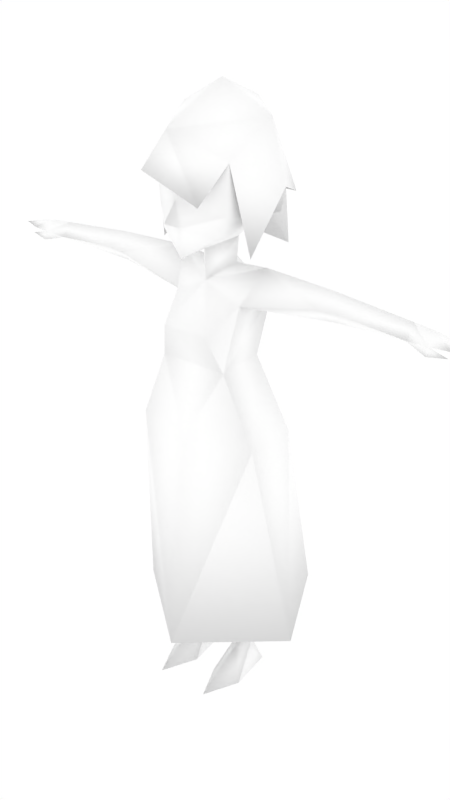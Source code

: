 # Source: femalenpc19.blend  (saved by Blender 2.68.0; exported with 4.5.12 LTS)
import bpy
from mathutils import Matrix  # noqa: F401  (used for matrix-valued properties, if any)

bpy.ops.wm.read_factory_settings(use_empty=True)
scene = bpy.context.scene
scene.name = 'Scene'

# ---- collections
col_collection_1 = bpy.data.collections.new('Collection 1'); scene.collection.children.link(col_collection_1)
col_collection_2 = bpy.data.collections.new('Collection 2'); scene.collection.children.link(col_collection_2)
col_collection_2.hide_render = True
col_collection_2.hide_viewport = True

# ---- materials (node trees are filled in below, after node groups)
mat_npcs = bpy.data.materials.new('npcs')
mat_npcs.alpha_threshold = 0.0
mat_npcs.use_transparent_shadow = False
mat_npcs.diffuse_color = (1.0, 1.0, 1.0, 1.0)
mat_npcs.roughness = 0.5
mat_npcs.line_color = (0.0, 0.0, 0.0, 1.0)

# ---- material node trees

# ---- world
world_world = bpy.data.worlds.new('World'); scene.world = world_world
world_world.color = (1.0, 1.0, 1.0)
world_world.use_sun_shadow = False
world_world.sun_shadow_jitter_overblur = 0.0
world_world.cycles.sampling_method = 'MANUAL'
world_world.cycles.sample_map_resolution = 256

# ---- meshes
me_simplerrig = bpy.data.meshes.new('simplerrig')
me_simplerrig.from_pydata([(-0.05438, 0.03406, 1.373), (-0.1267, 0.1188, 0.713), (-0.1239, 0.1002, 1.274), (-0.1112, -0.02308, 1.274), (-0.1985, 0.01901, 0.7352), (-0.1087, -0.08801, 1.095), (-0.07351, -0.1218, 1.205), (-0.153, -0.06467, 0.8715), (-0.01755, 0.03238, 0.4338), (-0.0864, 0.1135, 0.4815), (-0.1705, 0.03238, 0.4338), (-0.09403, -0.04354, 0.4338), (-0.05833, 0.03329, 0.08867), (-0.0878, 0.07195, 0.08867), (-0.1179, 0.03329, 0.08867), (-0.0878, 0.0007128, 0.08867), (-0.05611, 0.09624, 0.0), (-0.1214, 0.09624, 0.0), (-0.08774, -0.163, 0.0), (-0.03645, -0.04974, -1.051e-10), (-0.1398, -0.04974, -1.051e-10), (-0.3704, 0.0414, 1.367), (-0.3704, 0.09972, 1.322), (-0.3433, -0.003473, 1.322), (-0.3704, 0.04488, 1.278), (-0.1484, 0.04441, 1.376), (-0.6103, 0.03964, 1.346), (-0.6103, 0.07119, 1.306), (-0.6103, 0.007892, 1.306), (-0.4111, 0.004346, 1.322), (-0.6788, 0.0399, 1.339), (-0.6788, 0.08384, 1.313), (-0.6788, -0.001989, 1.313), (-0.7319, 0.03334, 1.33), (-0.7319, 0.07296, 1.315), (-0.7319, 0.002255, 1.315), (-0.7912, 0.02513, 1.315), (-0.6766, -0.008331, 1.288), (-0.7345, -0.0007252, 1.297), (-0.6653, 0.01824, 1.297), (-0.08707, 0.1481, 0.3288), (-0.09786, 0.07394, 1.095), (-0.06505, 0.03009, 1.452), (-0.1137, 0.03406, 1.51), (-0.1666, 0.08028, 1.527), (-0.1804, 0.08027, 1.596), (-0.1483, 0.05833, 1.778), (-0.124, -0.08263, 1.681), (-0.112, -0.08386, 1.539), (-0.08612, -0.09994, 1.476), (-0.02678, -0.1593, 1.511), (-0.1222, 0.06596, 1.553), (-0.2878, 0.01901, 0.202), (-0.1962, 0.1, 0.8761), (-0.1541, 0.2925, 0.2377), (-0.2027, -0.07656, 0.8761), (-0.1272, 0.1998, 1.548), (-0.1521, -0.02867, 1.42), (0.05438, 0.03406, 1.373), (0.1267, 0.1188, 0.713), (0.1239, 0.1002, 1.274), (0.1112, -0.02308, 1.274), (0.1985, 0.01901, 0.7352), (0.1087, -0.08801, 1.095), (0.07351, -0.1218, 1.205), (0.153, -0.06467, 0.8715), (0.01755, 0.03238, 0.4338), (0.0864, 0.1135, 0.4815), (0.1705, 0.03238, 0.4338), (0.09403, -0.04354, 0.4338), (0.05833, 0.03329, 0.08867), (0.0878, 0.07195, 0.08867), (0.1179, 0.03329, 0.08867), (0.0878, 0.0007128, 0.08867), (0.05611, 0.09624, 0.0), (0.1214, 0.09624, 0.0), (0.08774, -0.163, 0.0), (0.03645, -0.04974, -1.051e-10), (0.1398, -0.04974, -1.051e-10), (0.3704, 0.0414, 1.367), (0.3704, 0.09972, 1.322), (0.3433, -0.003473, 1.322), (0.3704, 0.04488, 1.278), (0.1484, 0.04441, 1.376), (0.6103, 0.03964, 1.346), (0.6103, 0.07119, 1.306), (0.6103, 0.007892, 1.306), (0.4111, 0.004346, 1.322), (0.6788, 0.0399, 1.339), (0.6788, 0.08384, 1.313), (0.6788, -0.001989, 1.313), (0.7319, 0.03334, 1.33), (0.7319, 0.07296, 1.315), (0.7319, 0.002255, 1.315), (0.7912, 0.02513, 1.315), (0.6766, -0.008331, 1.288), (0.7345, -0.0007252, 1.297), (0.6653, 0.01824, 1.297), (0.08707, 0.1481, 0.3288), (0.09786, 0.07394, 1.095), (0.06505, 0.03009, 1.452), (0.1137, 0.03406, 1.51), (0.1666, 0.08028, 1.527), (0.1804, 0.08027, 1.596), (0.0, 0.2679, 1.522), (0.1483, 0.05833, 1.778), (0.124, -0.08263, 1.681), (0.112, -0.08386, 1.539), (0.08612, -0.09994, 1.476), (0.02678, -0.1593, 1.511), (0.1222, 0.06596, 1.553), (0.0, 0.1005, 1.364), (0.0, -0.03183, 1.326), (0.0, 0.06978, 0.7732), (0.0, -0.05278, 0.7869), (0.0, -0.1072, 0.8715), (0.0, -0.03278, 1.418), (0.0, -0.13, 1.414), (0.0, -0.1916, 1.528), (0.0, -0.1472, 1.579), (0.0, -0.143, 1.679), (0.0, 0.1018, 1.458), (0.0, 0.1982, 1.613), (0.0, 0.1905, 1.79), (0.0, 0.0389, 1.86), (0.0, -0.1782, 1.765), (0.2878, 0.01901, 0.202), (0.1962, 0.1, 0.8761), (0.0, -0.2094, 0.1873), (0.1541, 0.2925, 0.2377), (0.0, 0.1936, 0.8761), (0.0, -0.1331, 0.8761), (0.2027, -0.07656, 0.8761), (0.1272, 0.1998, 1.548), (0.1521, -0.02867, 1.42), (-0.05579, -0.212, 1.66), (0.09139, -0.1663, 1.578), (-0.1133, 0.1893, 1.401), (0.1133, 0.1893, 1.401)], [], [(114, 8, 113), (22, 2, 24), (41, 5, 2), (5, 6, 3), (1, 113, 9), (18, 15, 20), (16, 12, 19), (40, 14, 10), (13, 12, 16), (11, 114, 7), (41, 55, 5), (16, 19, 20, 17), (12, 15, 19), (17, 13, 16), (17, 20, 14), (3, 23, 24), (2, 3, 24), (2, 22, 25), (22, 21, 25), (23, 3, 25), (21, 23, 25), (24, 23, 29), (23, 21, 29), (21, 22, 26), (31, 27, 32), (22, 27, 26), (28, 29, 26), (29, 21, 26), (28, 26, 32), (30, 31, 34), (26, 27, 31), (31, 32, 34), (32, 30, 35), (34, 35, 36), (35, 33, 36), (33, 34, 36), (27, 39, 32), (27, 22, 24), (28, 32, 37), (39, 37, 38), (32, 39, 38), (37, 32, 38), (33, 30, 34), (30, 26, 31), (30, 33, 35), (32, 35, 34), (15, 18, 19), (14, 13, 17), (15, 14, 20), (25, 0, 2), (3, 112, 25), (58, 83, 60), (112, 0, 25), (28, 27, 24), (24, 29, 28), (28, 39, 27), (39, 28, 37), (15, 8, 11), (13, 14, 40), (40, 9, 8), (12, 13, 40), (6, 112, 3), (19, 18, 20), (8, 15, 12), (15, 10, 14), (8, 114, 11), (9, 40, 10), (12, 40, 8), (26, 30, 32), (8, 9, 113), (11, 7, 4), (9, 10, 4), (4, 10, 11), (41, 53, 55), (1, 9, 4), (114, 115, 7), (124, 46, 125), (51, 45, 137), (125, 46, 47), (48, 43, 49), (42, 49, 43), (49, 42, 116), (49, 116, 117), (42, 112, 116), (42, 0, 112), (42, 111, 0), (111, 42, 121), (48, 50, 119), (118, 119, 50), (48, 49, 50), (49, 117, 50), (121, 42, 43), (121, 43, 51), (43, 45, 44), (51, 44, 45), (51, 43, 44), (123, 46, 124), (122, 45, 56), (119, 47, 48), (47, 119, 120), (10, 15, 11), (128, 7, 115), (7, 52, 4), (52, 7, 128), (54, 113, 1), (54, 4, 52), (54, 52, 53), (130, 54, 53), (52, 55, 53), (128, 55, 52), (55, 128, 131), (5, 55, 131), (41, 130, 53), (4, 54, 1), (123, 56, 46), (56, 123, 104), (56, 104, 122), (5, 3, 2), (43, 48, 47), (46, 56, 45), (47, 46, 45), (45, 43, 57), (43, 47, 57), (47, 45, 57), (45, 122, 137), (114, 113, 66), (80, 82, 60), (99, 60, 63), (63, 61, 64), (59, 67, 113), (76, 78, 73), (74, 77, 70), (98, 68, 72), (71, 74, 70), (69, 65, 114), (99, 63, 132), (74, 75, 78, 77), (70, 77, 73), (75, 74, 71), (75, 72, 78), (61, 82, 81), (60, 82, 61), (60, 83, 80), (80, 83, 79), (81, 83, 61), (79, 83, 81), (82, 87, 81), (81, 87, 79), (79, 84, 80), (89, 90, 85), (80, 84, 85), (86, 84, 87), (87, 84, 79), (86, 90, 84), (88, 92, 89), (84, 89, 85), (89, 92, 90), (90, 93, 88), (92, 94, 93), (93, 94, 91), (91, 94, 92), (85, 90, 97), (85, 82, 80), (86, 95, 90), (97, 96, 95), (90, 96, 97), (95, 96, 90), (91, 92, 88), (88, 89, 84), (88, 93, 91), (90, 92, 93), (73, 77, 76), (72, 75, 71), (73, 78, 72), (111, 58, 60), (61, 83, 112), (112, 83, 58), (86, 82, 85), (82, 86, 87), (86, 85, 97), (97, 95, 86), (73, 69, 66), (71, 98, 72), (98, 66, 67), (70, 98, 71), (64, 61, 112), (77, 78, 76), (66, 70, 73), (73, 72, 68), (66, 69, 114), (67, 68, 98), (70, 66, 98), (84, 90, 88), (66, 113, 67), (69, 62, 65), (67, 62, 68), (62, 69, 68), (99, 132, 127), (59, 62, 67), (114, 65, 115), (124, 125, 105), (125, 106, 105), (107, 108, 101), (100, 101, 108), (108, 116, 100), (108, 117, 116), (100, 116, 112), (100, 112, 58), (100, 58, 111), (111, 121, 100), (107, 119, 109), (118, 109, 119), (107, 109, 108), (108, 109, 117), (121, 101, 100), (121, 110, 101), (101, 102, 103), (110, 103, 102), (110, 102, 101), (123, 124, 105), (122, 133, 103), (119, 107, 106), (106, 120, 119), (68, 69, 73), (128, 115, 65), (65, 62, 126), (126, 128, 65), (129, 59, 113), (129, 126, 62), (129, 127, 126), (130, 127, 129), (126, 127, 132), (128, 126, 132), (132, 131, 128), (63, 131, 132), (99, 127, 130), (62, 59, 129), (123, 105, 133), (133, 104, 123), (133, 122, 104), (63, 60, 61), (101, 106, 107), (105, 103, 133), (106, 103, 105), (103, 134, 101), (101, 134, 106), (106, 134, 103), (103, 138, 122), (64, 112, 6), (5, 63, 6), (63, 5, 131), (63, 64, 6), (41, 99, 130), (111, 60, 2), (2, 60, 99), (41, 2, 99), (109, 118, 50), (109, 50, 117), (47, 135, 125), (135, 47, 120), (135, 120, 136), (106, 125, 136), (136, 120, 106), (125, 135, 136), (103, 110, 138), (110, 121, 138), (121, 51, 137), (122, 121, 137), (138, 121, 122), (129, 54, 130), (129, 113, 54), (0, 111, 2)])
me_simplerrig.polygons.foreach_set('use_smooth', [True] * 272)
_uv = me_simplerrig.uv_layers.new(name='UVMap')
_uv.uv.foreach_set('vector', [0.1819, 0.1733, 0.1716, 0.1501, 0.1716, 0.1755, 0.2451, 0.1423, 0.2498, 0.1587, 0.2498, 0.1423, 0.2012, 0.2258, 0.2097, 0.2258, 0.2012, 0.2349, 0.2261, 0.2258, 0.2288, 0.2307, 0.2263, 0.2349, 0.1819, 0.1733, 0.1716, 0.1755, 0.1819, 0.1567, 0.1821, 0.1257, 0.1968, 0.1323, 0.1926, 0.1257, 0.2104, 0.1257, 0.2146, 0.1323, 0.2241, 0.1257, 0.1819, 0.1462, 0.1921, 0.1333, 0.1921, 0.1528, 0.2083, 0.1323, 0.2146, 0.1323, 0.2104, 0.1257, 0.1995, 0.1533, 0.2078, 0.1765, 0.1995, 0.1846, 0.2012, 0.2258, 0.2117, 0.2146, 0.2097, 0.2258, 0.2251, 0.1309, 0.2234, 0.1399, 0.2297, 0.1399, 0.228, 0.1309, 0.2146, 0.1323, 0.2197, 0.1323, 0.2241, 0.1257, 0.2056, 0.1257, 0.2083, 0.1323, 0.2104, 0.1257, 0.2056, 0.1257, 0.1926, 0.1257, 0.2019, 0.1323, 0.2319, 0.1587, 0.2351, 0.1455, 0.2305, 0.1423, 0.2239, 0.1587, 0.2319, 0.1587, 0.2305, 0.1423, 0.2498, 0.1587, 0.2451, 0.1423, 0.24, 0.155, 0.2451, 0.1423, 0.24, 0.1423, 0.24, 0.155, 0.2351, 0.1455, 0.2319, 0.1587, 0.24, 0.155, 0.24, 0.1423, 0.2351, 0.1455, 0.24, 0.155, 0.2305, 0.1423, 0.2351, 0.1455, 0.2351, 0.1396, 0.2351, 0.1455, 0.24, 0.1423, 0.2351, 0.1396, 0.24, 0.1423, 0.2451, 0.1423, 0.24, 0.126, 0.127, 0.1499, 0.1301, 0.1438, 0.1348, 0.1523, 0.2451, 0.1423, 0.2439, 0.126, 0.24, 0.126, 0.2351, 0.126, 0.2351, 0.1396, 0.24, 0.126, 0.2351, 0.1396, 0.24, 0.1423, 0.24, 0.126, 0.1279, 0.1438, 0.1323, 0.1438, 0.1282, 0.1375, 0.1323, 0.1375, 0.1379, 0.1375, 0.1365, 0.1318, 0.1323, 0.1438, 0.1375, 0.1438, 0.1379, 0.1375, 0.127, 0.1499, 0.1348, 0.1523, 0.1265, 0.1553, 0.1282, 0.1375, 0.1323, 0.1375, 0.1289, 0.1318, 0.1265, 0.1553, 0.1331, 0.1572, 0.1294, 0.1626, 0.1289, 0.1318, 0.1323, 0.1318, 0.1323, 0.1262, 0.1323, 0.1318, 0.1365, 0.1318, 0.1323, 0.1262, 0.1301, 0.1438, 0.135, 0.1494, 0.1348, 0.1523, 0.2439, 0.126, 0.2451, 0.1423, 0.2498, 0.1423, 0.1279, 0.1438, 0.1282, 0.1375, 0.1257, 0.1375, 0.135, 0.1494, 0.1379, 0.1501, 0.1389, 0.1558, 0.1348, 0.1523, 0.135, 0.1494, 0.1389, 0.1558, 0.1257, 0.1375, 0.1282, 0.1375, 0.1267, 0.1318, 0.1323, 0.1318, 0.1323, 0.1375, 0.1365, 0.1318, 0.1323, 0.1375, 0.1323, 0.1438, 0.1379, 0.1375, 0.1323, 0.1375, 0.1323, 0.1318, 0.1289, 0.1318, 0.1348, 0.1523, 0.1331, 0.1572, 0.1265, 0.1553, 0.2197, 0.1323, 0.2346, 0.1257, 0.2241, 0.1257, 0.2019, 0.1323, 0.2083, 0.1323, 0.2056, 0.1257, 0.1968, 0.1323, 0.2019, 0.1323, 0.1926, 0.1257, 0.2034, 0.2415, 0.2, 0.2419, 0.2012, 0.2349, 0.2263, 0.2349, 0.2334, 0.2373, 0.2251, 0.2415, 0.1924, 0.2422, 0.1885, 0.2415, 0.1897, 0.2349, 0.2334, 0.2373, 0.2292, 0.2415, 0.2251, 0.2415, 0.248, 0.126, 0.2439, 0.126, 0.2498, 0.1423, 0.2305, 0.1423, 0.2351, 0.1396, 0.2351, 0.126, 0.1355, 0.1438, 0.135, 0.1494, 0.1301, 0.1438, 0.135, 0.1494, 0.1355, 0.1438, 0.1379, 0.1501, 0.1995, 0.1333, 0.2078, 0.1531, 0.1995, 0.1533, 0.1819, 0.1333, 0.1921, 0.1333, 0.1819, 0.1462, 0.1819, 0.1462, 0.1819, 0.1567, 0.1716, 0.1501, 0.1716, 0.1333, 0.1819, 0.1333, 0.1819, 0.1462, 0.2288, 0.2307, 0.2334, 0.2373, 0.2263, 0.2349, 0.2234, 0.1399, 0.2266, 0.147, 0.2297, 0.1399, 0.2078, 0.1531, 0.1995, 0.1333, 0.2078, 0.1333, 0.1995, 0.1333, 0.1931, 0.1531, 0.1931, 0.1333, 0.2078, 0.1531, 0.2078, 0.1765, 0.1995, 0.1533, 0.1819, 0.1567, 0.1819, 0.1462, 0.1921, 0.1528, 0.1716, 0.1333, 0.1819, 0.1462, 0.1716, 0.1501, 0.1323, 0.1438, 0.1323, 0.1375, 0.1282, 0.1375, 0.1716, 0.1501, 0.1819, 0.1567, 0.1716, 0.1755, 0.1995, 0.1533, 0.1995, 0.1846, 0.1931, 0.1743, 0.1819, 0.1567, 0.1921, 0.1528, 0.1921, 0.1753, 0.1931, 0.1743, 0.1931, 0.1531, 0.1995, 0.1533, 0.2012, 0.2258, 0.2048, 0.2146, 0.2117, 0.2146, 0.1819, 0.1733, 0.1819, 0.1567, 0.1921, 0.1753, 0.2078, 0.1765, 0.2078, 0.1846, 0.1995, 0.1846, 0.1626, 0.2144, 0.1614, 0.2065, 0.1741, 0.2097, 0.1536, 0.1763, 0.1472, 0.178, 0.1499, 0.1492, 0.1741, 0.2097, 0.1614, 0.2065, 0.1682, 0.2024, 0.1685, 0.2361, 0.1799, 0.2354, 0.1687, 0.2275, 0.1802, 0.228, 0.1687, 0.2275, 0.1799, 0.2354, 0.1687, 0.2275, 0.1802, 0.228, 0.1753, 0.2202, 0.1687, 0.2275, 0.1753, 0.2202, 0.1663, 0.2188, 0.1372, 0.1953, 0.1489, 0.1814, 0.1482, 0.1921, 0.1372, 0.1953, 0.1372, 0.1863, 0.1489, 0.1814, 0.1372, 0.1953, 0.1255, 0.1851, 0.1372, 0.1863, 0.1255, 0.1851, 0.1372, 0.1953, 0.126, 0.196, 0.1274, 0.2278, 0.1406, 0.2234, 0.1445, 0.2339, 0.1445, 0.2261, 0.1445, 0.2339, 0.1406, 0.2234, 0.1274, 0.2278, 0.1318, 0.218, 0.1406, 0.2234, 0.1318, 0.218, 0.1445, 0.2078, 0.1406, 0.2234, 0.126, 0.196, 0.1372, 0.1953, 0.1414, 0.2036, 0.126, 0.196, 0.1414, 0.2036, 0.1384, 0.209, 0.1399, 0.1726, 0.1326, 0.1836, 0.1326, 0.1755, 0.127, 0.1772, 0.1326, 0.1755, 0.1326, 0.1836, 0.127, 0.1772, 0.1265, 0.1711, 0.1326, 0.1755, 0.1538, 0.2124, 0.1614, 0.2065, 0.1626, 0.2144, 0.1746, 0.218, 0.1653, 0.2166, 0.1704, 0.2134, 0.1445, 0.2339, 0.126, 0.2493, 0.1274, 0.2278, 0.126, 0.2493, 0.1445, 0.2339, 0.1445, 0.249, 0.1931, 0.1531, 0.1995, 0.1333, 0.1995, 0.1533, 0.2083, 0.1599, 0.2195, 0.1814, 0.2148, 0.1848, 0.2195, 0.1814, 0.2163, 0.1599, 0.2207, 0.1755, 0.2163, 0.1599, 0.2195, 0.1814, 0.2083, 0.1599, 0.2246, 0.1599, 0.2288, 0.1755, 0.2241, 0.1733, 0.2246, 0.1599, 0.2207, 0.1755, 0.2163, 0.1599, 0.2019, 0.186, 0.2166, 0.186, 0.2048, 0.2146, 0.1953, 0.2146, 0.2019, 0.186, 0.2048, 0.2146, 0.2166, 0.186, 0.2117, 0.2146, 0.2048, 0.2146, 0.2327, 0.186, 0.2231, 0.2146, 0.2166, 0.186, 0.2231, 0.2146, 0.2327, 0.186, 0.2327, 0.2146, 0.2261, 0.2258, 0.2231, 0.2146, 0.2327, 0.2146, 0.2012, 0.2258, 0.1953, 0.2146, 0.2048, 0.2146, 0.2207, 0.1755, 0.2246, 0.1599, 0.2241, 0.1733, 0.1538, 0.2124, 0.1516, 0.1982, 0.1614, 0.2065, 0.1516, 0.1982, 0.1538, 0.2124, 0.1448, 0.2009, 0.1704, 0.2134, 0.1768, 0.2134, 0.1746, 0.218, 0.2097, 0.2258, 0.2078, 0.2349, 0.2012, 0.2349, 0.1799, 0.2354, 0.1685, 0.2361, 0.1663, 0.249, 0.1614, 0.2065, 0.1516, 0.1982, 0.1592, 0.1985, 0.1682, 0.2024, 0.1614, 0.2065, 0.1592, 0.1985, 0.1504, 0.1948, 0.1509, 0.1816, 0.1606, 0.1726, 0.1724, 0.178, 0.1714, 0.2017, 0.1606, 0.1726, 0.1714, 0.2017, 0.1504, 0.1948, 0.1606, 0.1726, 0.1472, 0.178, 0.1338, 0.1641, 0.1499, 0.1492, 0.1819, 0.1733, 0.1716, 0.1755, 0.1716, 0.1501, 0.2451, 0.1423, 0.2498, 0.1423, 0.2498, 0.1587, 0.1897, 0.2258, 0.1897, 0.2349, 0.1809, 0.2258, 0.24, 0.2258, 0.2402, 0.2349, 0.2375, 0.2307, 0.1819, 0.1733, 0.1819, 0.1567, 0.1716, 0.1755, 0.1821, 0.1257, 0.1926, 0.1257, 0.1968, 0.1323, 0.2104, 0.1257, 0.2241, 0.1257, 0.2146, 0.1323, 0.1819, 0.1462, 0.1921, 0.1528, 0.1921, 0.1333, 0.2083, 0.1323, 0.2104, 0.1257, 0.2146, 0.1323, 0.1995, 0.1533, 0.1995, 0.1846, 0.2078, 0.1765, 0.1897, 0.2258, 0.1809, 0.2258, 0.1785, 0.2146, 0.2251, 0.1309, 0.228, 0.1309, 0.2297, 0.1399, 0.2234, 0.1399, 0.2146, 0.1323, 0.2241, 0.1257, 0.2197, 0.1323, 0.2056, 0.1257, 0.2104, 0.1257, 0.2083, 0.1323, 0.2056, 0.1257, 0.2019, 0.1323, 0.1926, 0.1257, 0.2319, 0.1587, 0.2305, 0.1423, 0.2351, 0.1455, 0.2239, 0.1587, 0.2305, 0.1423, 0.2319, 0.1587, 0.2498, 0.1587, 0.24, 0.155, 0.2451, 0.1423, 0.2451, 0.1423, 0.24, 0.155, 0.24, 0.1423, 0.2351, 0.1455, 0.24, 0.155, 0.2319, 0.1587, 0.24, 0.1423, 0.24, 0.155, 0.2351, 0.1455, 0.2305, 0.1423, 0.2351, 0.1396, 0.2351, 0.1455, 0.2351, 0.1455, 0.2351, 0.1396, 0.24, 0.1423, 0.24, 0.1423, 0.24, 0.126, 0.2451, 0.1423, 0.127, 0.1499, 0.1348, 0.1523, 0.1301, 0.1438, 0.2451, 0.1423, 0.24, 0.126, 0.2439, 0.126, 0.2351, 0.126, 0.24, 0.126, 0.2351, 0.1396, 0.2351, 0.1396, 0.24, 0.126, 0.24, 0.1423, 0.1279, 0.1438, 0.1282, 0.1375, 0.1323, 0.1438, 0.1323, 0.1375, 0.1365, 0.1318, 0.1379, 0.1375, 0.1323, 0.1438, 0.1379, 0.1375, 0.1375, 0.1438, 0.127, 0.1499, 0.1265, 0.1553, 0.1348, 0.1523, 0.1282, 0.1375, 0.1289, 0.1318, 0.1323, 0.1375, 0.1265, 0.1553, 0.1294, 0.1626, 0.1331, 0.1572, 0.1289, 0.1318, 0.1323, 0.1262, 0.1323, 0.1318, 0.1323, 0.1318, 0.1323, 0.1262, 0.1365, 0.1318, 0.1301, 0.1438, 0.1348, 0.1523, 0.135, 0.1494, 0.2439, 0.126, 0.2498, 0.1423, 0.2451, 0.1423, 0.1279, 0.1438, 0.1257, 0.1375, 0.1282, 0.1375, 0.135, 0.1494, 0.1389, 0.1558, 0.1379, 0.1501, 0.1348, 0.1523, 0.1389, 0.1558, 0.135, 0.1494, 0.1257, 0.1375, 0.1267, 0.1318, 0.1282, 0.1375, 0.1323, 0.1318, 0.1365, 0.1318, 0.1323, 0.1375, 0.1323, 0.1375, 0.1379, 0.1375, 0.1323, 0.1438, 0.1323, 0.1375, 0.1289, 0.1318, 0.1323, 0.1318, 0.1348, 0.1523, 0.1265, 0.1553, 0.1331, 0.1572, 0.2197, 0.1323, 0.2241, 0.1257, 0.2346, 0.1257, 0.2019, 0.1323, 0.2056, 0.1257, 0.2083, 0.1323, 0.1968, 0.1323, 0.1926, 0.1257, 0.2019, 0.1323, 0.1958, 0.2395, 0.1924, 0.2422, 0.1897, 0.2349, 0.2402, 0.2349, 0.2415, 0.2415, 0.2334, 0.2373, 0.2334, 0.2373, 0.2415, 0.2415, 0.2375, 0.2415, 0.248, 0.126, 0.2498, 0.1423, 0.2439, 0.126, 0.2305, 0.1423, 0.2351, 0.126, 0.2351, 0.1396, 0.1355, 0.1438, 0.1301, 0.1438, 0.135, 0.1494, 0.135, 0.1494, 0.1379, 0.1501, 0.1355, 0.1438, 0.1995, 0.1333, 0.1995, 0.1533, 0.2078, 0.1531, 0.1819, 0.1333, 0.1819, 0.1462, 0.1921, 0.1333, 0.1819, 0.1462, 0.1716, 0.1501, 0.1819, 0.1567, 0.1716, 0.1333, 0.1819, 0.1462, 0.1819, 0.1333, 0.2375, 0.2307, 0.2402, 0.2349, 0.2334, 0.2373, 0.2234, 0.1399, 0.2297, 0.1399, 0.2266, 0.147, 0.2078, 0.1531, 0.2078, 0.1333, 0.1995, 0.1333, 0.1995, 0.1333, 0.1931, 0.1333, 0.1931, 0.1531, 0.2078, 0.1531, 0.1995, 0.1533, 0.2078, 0.1765, 0.1819, 0.1567, 0.1921, 0.1528, 0.1819, 0.1462, 0.1716, 0.1333, 0.1716, 0.1501, 0.1819, 0.1462, 0.1323, 0.1438, 0.1282, 0.1375, 0.1323, 0.1375, 0.1716, 0.1501, 0.1716, 0.1755, 0.1819, 0.1567, 0.1995, 0.1533, 0.1931, 0.1743, 0.1995, 0.1846, 0.1819, 0.1567, 0.1921, 0.1753, 0.1921, 0.1528, 0.1931, 0.1743, 0.1995, 0.1533, 0.1931, 0.1531, 0.1897, 0.2258, 0.1785, 0.2146, 0.1858, 0.2146, 0.1819, 0.1733, 0.1921, 0.1753, 0.1819, 0.1567, 0.2078, 0.1765, 0.1995, 0.1846, 0.2078, 0.1846, 0.1626, 0.2144, 0.1741, 0.2097, 0.1614, 0.2065, 0.1741, 0.2097, 0.1682, 0.2024, 0.1614, 0.2065, 0.1685, 0.2361, 0.1687, 0.2275, 0.1799, 0.2354, 0.1802, 0.228, 0.1799, 0.2354, 0.1687, 0.2275, 0.1687, 0.2275, 0.1753, 0.2202, 0.1802, 0.228, 0.1687, 0.2275, 0.1663, 0.2188, 0.1753, 0.2202, 0.1372, 0.1953, 0.1482, 0.1921, 0.1489, 0.1814, 0.1372, 0.1953, 0.1489, 0.1814, 0.1372, 0.1863, 0.1372, 0.1953, 0.1372, 0.1863, 0.1255, 0.1851, 0.1255, 0.1851, 0.126, 0.196, 0.1372, 0.1953, 0.1619, 0.2278, 0.1445, 0.2339, 0.1484, 0.2234, 0.1445, 0.2261, 0.1484, 0.2234, 0.1445, 0.2339, 0.1619, 0.2278, 0.1484, 0.2234, 0.1575, 0.218, 0.1575, 0.218, 0.1484, 0.2234, 0.1445, 0.2078, 0.126, 0.196, 0.1414, 0.2036, 0.1372, 0.1953, 0.126, 0.196, 0.1384, 0.209, 0.1414, 0.2036, 0.1399, 0.1726, 0.1326, 0.1755, 0.1326, 0.1836, 0.127, 0.1772, 0.1326, 0.1836, 0.1326, 0.1755, 0.127, 0.1772, 0.1326, 0.1755, 0.1265, 0.1711, 0.1538, 0.2124, 0.1626, 0.2144, 0.1614, 0.2065, 0.1746, 0.218, 0.1704, 0.2134, 0.1653, 0.2166, 0.1445, 0.2339, 0.1619, 0.2278, 0.1633, 0.2493, 0.1633, 0.2493, 0.1445, 0.249, 0.1445, 0.2339, 0.1931, 0.1531, 0.1995, 0.1533, 0.1995, 0.1333, 0.2493, 0.1599, 0.2427, 0.1848, 0.238, 0.1814, 0.238, 0.1814, 0.238, 0.1755, 0.2412, 0.1599, 0.2412, 0.1599, 0.2493, 0.1599, 0.238, 0.1814, 0.2329, 0.1599, 0.2334, 0.1733, 0.2288, 0.1755, 0.2329, 0.1599, 0.2412, 0.1599, 0.238, 0.1755, 0.1885, 0.186, 0.1858, 0.2146, 0.1743, 0.186, 0.1953, 0.2146, 0.1858, 0.2146, 0.1885, 0.186, 0.1743, 0.186, 0.1858, 0.2146, 0.1785, 0.2146, 0.2327, 0.186, 0.249, 0.186, 0.2422, 0.2146, 0.2422, 0.2146, 0.2327, 0.2146, 0.2327, 0.186, 0.24, 0.2258, 0.2327, 0.2146, 0.2422, 0.2146, 0.1897, 0.2258, 0.1858, 0.2146, 0.1953, 0.2146, 0.238, 0.1755, 0.2334, 0.1733, 0.2329, 0.1599, 0.1538, 0.2124, 0.1614, 0.2065, 0.1516, 0.1982, 0.1516, 0.1982, 0.1448, 0.2009, 0.1538, 0.2124, 0.1704, 0.2134, 0.1746, 0.218, 0.1768, 0.2134, 0.1809, 0.2258, 0.1897, 0.2349, 0.1838, 0.2349, 0.1799, 0.2354, 0.1663, 0.249, 0.1685, 0.2361, 0.1614, 0.2065, 0.1592, 0.1985, 0.1516, 0.1982, 0.1682, 0.2024, 0.1592, 0.1985, 0.1614, 0.2065, 0.1504, 0.1948, 0.1606, 0.1726, 0.1509, 0.1816, 0.1724, 0.178, 0.1606, 0.1726, 0.1714, 0.2017, 0.1714, 0.2017, 0.1606, 0.1726, 0.1504, 0.1948, 0.1472, 0.178, 0.1499, 0.1492, 0.1338, 0.1641, 0.2375, 0.2307, 0.2334, 0.2373, 0.2288, 0.2307, 0.2261, 0.2258, 0.24, 0.2258, 0.2288, 0.2307, 0.24, 0.2258, 0.2261, 0.2258, 0.2327, 0.2146, 0.24, 0.2258, 0.2375, 0.2307, 0.2288, 0.2307, 0.2012, 0.2258, 0.1897, 0.2258, 0.1953, 0.2146, 0.1958, 0.2395, 0.1897, 0.2349, 0.2012, 0.2349, 0.2012, 0.2349, 0.1897, 0.2349, 0.1897, 0.2258, 0.2012, 0.2258, 0.2012, 0.2349, 0.1897, 0.2258, 0.1484, 0.2234, 0.1445, 0.2261, 0.1406, 0.2234, 0.1484, 0.2234, 0.1406, 0.2234, 0.1445, 0.2078, 0.1396, 0.1406, 0.1536, 0.1377, 0.1536, 0.1489, 0.1604, 0.1592, 0.1575, 0.1533, 0.1633, 0.1562, 0.1604, 0.1592, 0.1633, 0.1562, 0.1694, 0.1592, 0.1699, 0.1489, 0.1536, 0.1489, 0.1672, 0.1377, 0.1694, 0.1592, 0.1633, 0.1562, 0.1694, 0.1533, 0.1536, 0.1489, 0.1536, 0.1377, 0.1672, 0.1377, 0.1472, 0.178, 0.1536, 0.1763, 0.1499, 0.1492, 0.1536, 0.1763, 0.1638, 0.1672, 0.1499, 0.1492, 0.1638, 0.1672, 0.1536, 0.1763, 0.1499, 0.1492, 0.1741, 0.208, 0.1721, 0.2026, 0.176, 0.2043, 0.176, 0.2043, 0.1721, 0.2026, 0.1741, 0.208, 0.1885, 0.186, 0.2019, 0.186, 0.1953, 0.2146, 0.2329, 0.1599, 0.2288, 0.1755, 0.2246, 0.1599, 0.2, 0.2419, 0.1958, 0.2395, 0.2012, 0.2349])
_ca = me_simplerrig.color_attributes.new('Col', 'BYTE_COLOR', 'CORNER')
_ca.data.foreach_set('color', [1.0, 1.0, 1.0, 1.0, 1.0, 1.0, 1.0, 1.0, 1.0, 1.0, 1.0, 1.0, 1.0, 1.0, 1.0, 1.0, 1.0, 1.0, 1.0, 1.0, 1.0, 1.0, 1.0, 1.0, 1.0, 1.0, 1.0, 1.0, 1.0, 1.0, 1.0, 1.0, 1.0, 1.0, 1.0, 1.0, 1.0, 1.0, 1.0, 1.0, 1.0, 1.0, 1.0, 1.0, 1.0, 1.0, 1.0, 1.0, 1.0, 1.0, 1.0, 1.0, 1.0, 1.0, 1.0, 1.0, 1.0, 1.0, 1.0, 1.0, 1.0, 1.0, 1.0, 1.0, 1.0, 1.0, 1.0, 1.0, 1.0, 1.0, 1.0, 1.0, 1.0, 1.0, 1.0, 1.0, 1.0, 1.0, 1.0, 1.0, 1.0, 1.0, 1.0, 1.0, 1.0, 1.0, 1.0, 1.0, 1.0, 1.0, 1.0, 1.0, 1.0, 1.0, 1.0, 1.0, 1.0, 1.0, 1.0, 1.0, 1.0, 1.0, 1.0, 1.0, 1.0, 1.0, 1.0, 1.0, 1.0, 1.0, 1.0, 1.0, 1.0, 1.0, 1.0, 1.0, 1.0, 1.0, 1.0, 1.0, 1.0, 1.0, 1.0, 1.0, 1.0, 1.0, 1.0, 1.0, 1.0, 1.0, 1.0, 1.0, 1.0, 1.0, 1.0, 1.0, 1.0, 1.0, 1.0, 1.0, 1.0, 1.0, 1.0, 1.0, 1.0, 1.0, 1.0, 1.0, 1.0, 1.0, 1.0, 1.0, 1.0, 1.0, 1.0, 1.0, 1.0, 1.0, 1.0, 1.0, 1.0, 1.0, 1.0, 1.0, 1.0, 1.0, 1.0, 1.0, 1.0, 1.0, 1.0, 1.0, 1.0, 1.0, 1.0, 1.0, 1.0, 1.0, 1.0, 1.0, 1.0, 1.0, 1.0, 1.0, 1.0, 1.0, 1.0, 1.0, 1.0, 1.0, 1.0, 1.0, 1.0, 1.0, 1.0, 1.0, 1.0, 1.0, 1.0, 1.0, 1.0, 1.0, 1.0, 1.0, 1.0, 1.0, 1.0, 1.0, 1.0, 1.0, 1.0, 1.0, 1.0, 1.0, 1.0, 1.0, 1.0, 1.0, 1.0, 1.0, 1.0, 1.0, 1.0, 1.0, 1.0, 1.0, 1.0, 1.0, 1.0, 1.0, 1.0, 1.0, 1.0, 1.0, 1.0, 1.0, 1.0, 1.0, 1.0, 1.0, 1.0, 1.0, 1.0, 1.0, 1.0, 1.0, 1.0, 1.0, 1.0, 1.0, 1.0, 1.0, 1.0, 1.0, 1.0, 1.0, 1.0, 1.0, 1.0, 1.0, 1.0, 1.0, 1.0, 1.0, 1.0, 1.0, 1.0, 1.0, 1.0, 1.0, 1.0, 1.0, 1.0, 1.0, 1.0, 1.0, 1.0, 1.0, 1.0, 1.0, 1.0, 1.0, 1.0, 1.0, 1.0, 1.0, 1.0, 1.0, 1.0, 1.0, 1.0, 1.0, 1.0, 1.0, 1.0, 1.0, 1.0, 1.0, 1.0, 1.0, 1.0, 1.0, 1.0, 1.0, 1.0, 1.0, 1.0, 1.0, 1.0, 1.0, 1.0, 1.0, 1.0, 1.0, 1.0, 1.0, 1.0, 1.0, 1.0, 1.0, 1.0, 1.0, 1.0, 1.0, 1.0, 1.0, 1.0, 1.0, 1.0, 1.0, 1.0, 1.0, 1.0, 1.0, 1.0, 1.0, 1.0, 1.0, 1.0, 1.0, 1.0, 1.0, 1.0, 1.0, 1.0, 1.0, 1.0, 1.0, 1.0, 1.0, 1.0, 1.0, 1.0, 1.0, 1.0, 1.0, 1.0, 1.0, 1.0, 1.0, 1.0, 1.0, 1.0, 1.0, 1.0, 1.0, 1.0, 1.0, 1.0, 1.0, 1.0, 1.0, 1.0, 1.0, 1.0, 1.0, 1.0, 1.0, 1.0, 1.0, 1.0, 1.0, 1.0, 1.0, 1.0, 1.0, 1.0, 1.0, 1.0, 1.0, 1.0, 1.0, 1.0, 1.0, 1.0, 1.0, 1.0, 1.0, 1.0, 1.0, 1.0, 1.0, 1.0, 1.0, 1.0, 1.0, 1.0, 1.0, 1.0, 1.0, 1.0, 1.0, 1.0, 1.0, 1.0, 1.0, 1.0, 1.0, 1.0, 1.0, 1.0, 1.0, 1.0, 1.0, 1.0, 1.0, 1.0, 1.0, 1.0, 1.0, 1.0, 1.0, 1.0, 1.0, 1.0, 1.0, 1.0, 1.0, 1.0, 1.0, 1.0, 1.0, 1.0, 1.0, 1.0, 1.0, 1.0, 1.0, 1.0, 1.0, 1.0, 1.0, 1.0, 1.0, 1.0, 1.0, 1.0, 1.0, 1.0, 1.0, 1.0, 1.0, 1.0, 1.0, 1.0, 1.0, 1.0, 1.0, 1.0, 1.0, 1.0, 1.0, 1.0, 1.0, 1.0, 1.0, 1.0, 1.0, 1.0, 1.0, 1.0, 1.0, 1.0, 1.0, 1.0, 1.0, 1.0, 1.0, 1.0, 1.0, 1.0, 1.0, 1.0, 1.0, 1.0, 1.0, 1.0, 1.0, 1.0, 1.0, 1.0, 1.0, 1.0, 1.0, 1.0, 1.0, 1.0, 1.0, 1.0, 1.0, 1.0, 1.0, 1.0, 1.0, 1.0, 1.0, 1.0, 1.0, 1.0, 1.0, 1.0, 1.0, 1.0, 1.0, 1.0, 1.0, 1.0, 1.0, 1.0, 1.0, 1.0, 1.0, 1.0, 1.0, 1.0, 1.0, 1.0, 1.0, 1.0, 1.0, 1.0, 1.0, 1.0, 1.0, 1.0, 1.0, 1.0, 1.0, 1.0, 1.0, 1.0, 1.0, 1.0, 1.0, 1.0, 1.0, 1.0, 1.0, 1.0, 1.0, 1.0, 1.0, 1.0, 1.0, 1.0, 1.0, 1.0, 1.0, 1.0, 1.0, 1.0, 1.0, 1.0, 1.0, 1.0, 1.0, 1.0, 1.0, 1.0, 1.0, 1.0, 1.0, 1.0, 1.0, 1.0, 1.0, 1.0, 1.0, 1.0, 1.0, 1.0, 1.0, 1.0, 1.0, 1.0, 1.0, 1.0, 1.0, 1.0, 1.0, 1.0, 1.0, 1.0, 1.0, 1.0, 1.0, 1.0, 1.0, 1.0, 1.0, 1.0, 1.0, 1.0, 1.0, 1.0, 1.0, 1.0, 1.0, 1.0, 1.0, 1.0, 1.0, 1.0, 1.0, 1.0, 1.0, 1.0, 1.0, 1.0, 1.0, 1.0, 1.0, 1.0, 1.0, 1.0, 1.0, 1.0, 1.0, 1.0, 1.0, 1.0, 1.0, 1.0, 1.0, 1.0, 1.0, 1.0, 1.0, 1.0, 1.0, 1.0, 1.0, 1.0, 1.0, 1.0, 1.0, 1.0, 1.0, 1.0, 1.0, 1.0, 1.0, 1.0, 1.0, 1.0, 1.0, 1.0, 1.0, 1.0, 1.0, 1.0, 1.0, 1.0, 1.0, 1.0, 1.0, 1.0, 1.0, 1.0, 1.0, 1.0, 1.0, 1.0, 1.0, 1.0, 1.0, 1.0, 1.0, 1.0, 1.0, 1.0, 1.0, 1.0, 1.0, 1.0, 1.0, 1.0, 1.0, 1.0, 1.0, 1.0, 1.0, 1.0, 1.0, 1.0, 1.0, 1.0, 1.0, 1.0, 1.0, 1.0, 1.0, 1.0, 1.0, 1.0, 1.0, 1.0, 1.0, 1.0, 1.0, 1.0, 1.0, 1.0, 1.0, 1.0, 1.0, 1.0, 1.0, 1.0, 1.0, 1.0, 1.0, 1.0, 1.0, 1.0, 1.0, 1.0, 1.0, 1.0, 1.0, 1.0, 1.0, 1.0, 1.0, 1.0, 1.0, 1.0, 1.0, 1.0, 1.0, 1.0, 1.0, 1.0, 1.0, 1.0, 1.0, 1.0, 1.0, 1.0, 1.0, 1.0, 1.0, 1.0, 1.0, 1.0, 1.0, 1.0, 1.0, 1.0, 1.0, 1.0, 1.0, 1.0, 1.0, 1.0, 1.0, 1.0, 1.0, 1.0, 1.0, 1.0, 1.0, 1.0, 1.0, 1.0, 1.0, 1.0, 1.0, 1.0, 1.0, 1.0, 1.0, 1.0, 1.0, 1.0, 1.0, 1.0, 1.0, 1.0, 1.0, 1.0, 1.0, 1.0, 1.0, 1.0, 1.0, 1.0, 1.0, 1.0, 1.0, 1.0, 1.0, 1.0, 1.0, 1.0, 1.0, 1.0, 1.0, 1.0, 1.0, 1.0, 1.0, 1.0, 1.0, 1.0, 1.0, 1.0, 1.0, 1.0, 1.0, 1.0, 1.0, 1.0, 1.0, 1.0, 1.0, 1.0, 1.0, 1.0, 1.0, 1.0, 1.0, 1.0, 1.0, 1.0, 1.0, 1.0, 1.0, 1.0, 1.0, 1.0, 1.0, 1.0, 1.0, 1.0, 1.0, 1.0, 1.0, 1.0, 1.0, 1.0, 1.0, 1.0, 1.0, 1.0, 1.0, 1.0, 1.0, 1.0, 1.0, 1.0, 1.0, 1.0, 1.0, 1.0, 1.0, 1.0, 1.0, 1.0, 1.0, 1.0, 1.0, 1.0, 1.0, 1.0, 1.0, 1.0, 1.0, 1.0, 1.0, 1.0, 1.0, 1.0, 1.0, 1.0, 1.0, 1.0, 1.0, 1.0, 1.0, 1.0, 1.0, 1.0, 1.0, 1.0, 1.0, 1.0, 1.0, 1.0, 1.0, 1.0, 1.0, 1.0, 1.0, 1.0, 1.0, 1.0, 1.0, 1.0, 1.0, 1.0, 1.0, 1.0, 1.0, 1.0, 1.0, 1.0, 1.0, 1.0, 1.0, 1.0, 1.0, 1.0, 1.0, 1.0, 1.0, 1.0, 1.0, 1.0, 1.0, 1.0, 1.0, 1.0, 1.0, 1.0, 1.0, 1.0, 1.0, 1.0, 1.0, 1.0, 1.0, 1.0, 1.0, 1.0, 1.0, 1.0, 1.0, 1.0, 1.0, 1.0, 1.0, 1.0, 1.0, 1.0, 1.0, 1.0, 1.0, 1.0, 1.0, 1.0, 1.0, 1.0, 1.0, 1.0, 1.0, 1.0, 1.0, 1.0, 1.0, 1.0, 1.0, 1.0, 1.0, 1.0, 1.0, 1.0, 1.0, 1.0, 1.0, 1.0, 1.0, 1.0, 1.0, 1.0, 1.0, 1.0, 1.0, 1.0, 1.0, 1.0, 1.0, 1.0, 1.0, 1.0, 1.0, 1.0, 1.0, 1.0, 1.0, 1.0, 1.0, 1.0, 1.0, 1.0, 1.0, 1.0, 1.0, 1.0, 1.0, 1.0, 1.0, 1.0, 1.0, 1.0, 1.0, 1.0, 1.0, 1.0, 1.0, 1.0, 1.0, 1.0, 1.0, 1.0, 1.0, 1.0, 1.0, 1.0, 1.0, 1.0, 1.0, 1.0, 1.0, 1.0, 1.0, 1.0, 1.0, 1.0, 1.0, 1.0, 1.0, 1.0, 1.0, 1.0, 1.0, 1.0, 1.0, 1.0, 1.0, 1.0, 1.0, 1.0, 1.0, 1.0, 1.0, 1.0, 1.0, 1.0, 1.0, 1.0, 1.0, 1.0, 1.0, 1.0, 1.0, 1.0, 1.0, 1.0, 1.0, 1.0, 1.0, 1.0, 1.0, 1.0, 1.0, 1.0, 1.0, 1.0, 1.0, 1.0, 1.0, 1.0, 1.0, 1.0, 1.0, 1.0, 1.0, 1.0, 1.0, 1.0, 1.0, 1.0, 1.0, 1.0, 1.0, 1.0, 1.0, 1.0, 1.0, 1.0, 1.0, 1.0, 1.0, 1.0, 1.0, 1.0, 1.0, 1.0, 1.0, 1.0, 1.0, 1.0, 1.0, 1.0, 1.0, 1.0, 1.0, 1.0, 1.0, 1.0, 1.0, 1.0, 1.0, 1.0, 1.0, 1.0, 1.0, 1.0, 1.0, 1.0, 1.0, 1.0, 1.0, 1.0, 1.0, 1.0, 1.0, 1.0, 1.0, 1.0, 1.0, 1.0, 1.0, 1.0, 1.0, 1.0, 1.0, 1.0, 1.0, 1.0, 1.0, 1.0, 1.0, 1.0, 1.0, 1.0, 1.0, 1.0, 1.0, 1.0, 1.0, 1.0, 1.0, 1.0, 1.0, 1.0, 1.0, 1.0, 1.0, 1.0, 1.0, 1.0, 1.0, 1.0, 1.0, 1.0, 1.0, 1.0, 1.0, 1.0, 1.0, 1.0, 1.0, 1.0, 1.0, 1.0, 1.0, 1.0, 1.0, 1.0, 1.0, 1.0, 1.0, 1.0, 1.0, 1.0, 1.0, 1.0, 1.0, 1.0, 1.0, 1.0, 1.0, 1.0, 1.0, 1.0, 1.0, 1.0, 1.0, 1.0, 1.0, 1.0, 1.0, 1.0, 1.0, 1.0, 1.0, 1.0, 1.0, 1.0, 1.0, 1.0, 1.0, 1.0, 1.0, 1.0, 1.0, 1.0, 1.0, 1.0, 1.0, 1.0, 1.0, 1.0, 1.0, 1.0, 1.0, 1.0, 1.0, 1.0, 1.0, 1.0, 1.0, 1.0, 1.0, 1.0, 1.0, 1.0, 1.0, 1.0, 1.0, 1.0, 1.0, 1.0, 1.0, 1.0, 1.0, 1.0, 1.0, 1.0, 1.0, 1.0, 1.0, 1.0, 1.0, 1.0, 1.0, 1.0, 1.0, 1.0, 1.0, 1.0, 1.0, 1.0, 1.0, 1.0, 1.0, 1.0, 1.0, 1.0, 1.0, 1.0, 1.0, 1.0, 1.0, 1.0, 1.0, 1.0, 1.0, 1.0, 1.0, 1.0, 1.0, 1.0, 1.0, 1.0, 1.0, 1.0, 1.0, 1.0, 1.0, 1.0, 1.0, 1.0, 1.0, 1.0, 1.0, 1.0, 1.0, 1.0, 1.0, 1.0, 1.0, 1.0, 1.0, 1.0, 1.0, 1.0, 1.0, 1.0, 1.0, 1.0, 1.0, 1.0, 1.0, 1.0, 1.0, 1.0, 1.0, 1.0, 1.0, 1.0, 1.0, 1.0, 1.0, 1.0, 1.0, 1.0, 1.0, 1.0, 1.0, 1.0, 1.0, 1.0, 1.0, 1.0, 1.0, 1.0, 1.0, 1.0, 1.0, 1.0, 1.0, 1.0, 1.0, 1.0, 1.0, 1.0, 1.0, 1.0, 1.0, 1.0, 1.0, 1.0, 1.0, 1.0, 1.0, 1.0, 1.0, 1.0, 1.0, 1.0, 1.0, 1.0, 1.0, 1.0, 1.0, 1.0, 1.0, 1.0, 1.0, 1.0, 1.0, 1.0, 1.0, 1.0, 1.0, 1.0, 1.0, 1.0, 1.0, 1.0, 1.0, 1.0, 1.0, 1.0, 1.0, 1.0, 1.0, 1.0, 1.0, 1.0, 1.0, 1.0, 1.0, 1.0, 1.0, 1.0, 1.0, 1.0, 1.0, 1.0, 1.0, 1.0, 1.0, 1.0, 1.0, 1.0, 1.0, 1.0, 1.0, 1.0, 1.0, 1.0, 1.0, 1.0, 1.0, 1.0, 1.0, 1.0, 1.0, 1.0, 1.0, 1.0, 1.0, 1.0, 1.0, 1.0, 1.0, 1.0, 1.0, 1.0, 1.0, 1.0, 1.0, 1.0, 1.0, 1.0, 1.0, 1.0, 1.0, 1.0, 1.0, 1.0, 1.0, 1.0, 1.0, 1.0, 1.0, 1.0, 1.0, 1.0, 1.0, 1.0, 1.0, 1.0, 1.0, 1.0, 1.0, 1.0, 1.0, 1.0, 1.0, 1.0, 1.0, 1.0, 1.0, 1.0, 1.0, 1.0, 1.0, 1.0, 1.0, 1.0, 1.0, 1.0, 1.0, 1.0, 1.0, 1.0, 1.0, 1.0, 1.0, 1.0, 1.0, 1.0, 1.0, 1.0, 1.0, 1.0, 1.0, 1.0, 1.0, 1.0, 1.0, 1.0, 1.0, 1.0, 1.0, 1.0, 1.0, 1.0, 1.0, 1.0, 1.0, 1.0, 1.0, 1.0, 1.0, 1.0, 1.0, 1.0, 1.0, 1.0, 1.0, 1.0, 1.0, 1.0, 1.0, 1.0, 1.0, 1.0, 1.0, 1.0, 1.0, 1.0, 1.0, 1.0, 1.0, 1.0, 1.0, 1.0, 1.0, 1.0, 1.0, 1.0, 1.0, 1.0, 1.0, 1.0, 1.0, 1.0, 1.0, 1.0, 1.0, 1.0, 1.0, 1.0, 1.0, 1.0, 1.0, 1.0, 1.0, 1.0, 1.0, 1.0, 1.0, 1.0, 1.0, 1.0, 1.0, 1.0, 1.0, 1.0, 1.0, 1.0, 1.0, 1.0, 1.0, 1.0, 1.0, 1.0, 1.0, 1.0, 1.0, 1.0, 1.0, 1.0, 1.0, 1.0, 1.0, 1.0, 1.0, 1.0, 1.0, 1.0, 1.0, 1.0, 1.0, 1.0, 1.0, 1.0, 1.0, 1.0, 1.0, 1.0, 1.0, 1.0, 1.0, 1.0, 1.0, 1.0, 1.0, 1.0, 1.0, 1.0, 1.0, 1.0, 1.0, 1.0, 1.0, 1.0, 1.0, 1.0, 1.0, 1.0, 1.0, 1.0, 1.0, 1.0, 1.0, 1.0, 1.0, 1.0, 1.0, 1.0, 1.0, 1.0, 1.0, 1.0, 1.0, 1.0, 1.0, 1.0, 1.0, 1.0, 1.0, 1.0, 1.0, 1.0, 1.0, 1.0, 1.0, 1.0, 1.0, 1.0, 1.0, 1.0, 1.0, 1.0, 1.0, 1.0, 1.0, 1.0, 1.0, 1.0, 1.0, 1.0, 1.0, 1.0, 1.0, 1.0, 1.0, 1.0, 1.0, 1.0, 1.0, 1.0, 1.0, 1.0, 1.0, 1.0, 1.0, 1.0, 1.0, 1.0, 1.0, 1.0, 1.0, 1.0, 1.0, 1.0, 1.0, 1.0, 1.0, 1.0, 1.0, 1.0, 1.0, 1.0, 1.0, 1.0, 1.0, 1.0, 1.0, 1.0, 1.0, 1.0, 1.0, 1.0, 1.0, 1.0, 1.0, 1.0, 1.0, 1.0, 1.0, 1.0, 1.0, 1.0, 1.0, 1.0, 1.0, 1.0, 1.0, 1.0, 1.0, 1.0, 1.0, 1.0, 1.0, 1.0, 1.0, 1.0, 1.0, 1.0, 1.0, 1.0, 1.0, 1.0, 1.0, 1.0, 1.0, 1.0, 1.0, 1.0, 1.0, 1.0, 1.0, 1.0, 1.0, 1.0, 1.0, 1.0, 1.0, 1.0, 1.0, 1.0, 1.0, 1.0, 1.0, 1.0, 1.0, 1.0, 1.0, 1.0, 1.0, 1.0, 1.0, 1.0, 1.0, 1.0, 1.0, 1.0, 1.0, 1.0, 1.0, 1.0, 1.0, 1.0, 1.0, 1.0, 1.0, 1.0, 1.0, 1.0, 1.0, 1.0, 1.0, 1.0, 1.0, 1.0, 1.0, 1.0, 1.0, 1.0, 1.0, 1.0, 1.0, 1.0, 1.0, 1.0, 1.0, 1.0, 1.0, 1.0, 1.0, 1.0, 1.0, 1.0, 1.0, 1.0, 1.0, 1.0, 1.0, 1.0, 1.0, 1.0, 1.0, 1.0, 1.0, 1.0, 1.0, 1.0, 1.0, 1.0, 1.0, 1.0, 1.0, 1.0, 1.0, 1.0, 1.0, 1.0, 1.0, 1.0, 1.0, 1.0, 1.0, 1.0, 1.0, 1.0, 1.0, 1.0, 1.0, 1.0, 1.0, 1.0, 1.0, 1.0, 1.0, 1.0, 1.0, 1.0, 1.0, 1.0, 1.0, 1.0, 1.0, 1.0, 1.0, 1.0, 1.0, 1.0, 1.0, 1.0, 1.0, 1.0, 1.0, 1.0, 1.0, 1.0, 1.0, 1.0, 1.0, 1.0, 1.0, 1.0, 1.0, 1.0, 1.0, 1.0, 1.0, 1.0, 1.0, 1.0, 1.0, 1.0, 1.0, 1.0, 1.0, 1.0, 1.0, 1.0, 1.0, 1.0, 1.0, 1.0, 1.0, 1.0, 1.0, 1.0, 1.0, 1.0, 1.0, 1.0, 1.0, 1.0, 1.0, 1.0, 1.0, 1.0, 1.0, 1.0, 1.0, 1.0, 1.0, 1.0, 1.0, 1.0, 1.0, 1.0, 1.0, 1.0, 1.0, 1.0, 1.0, 1.0, 1.0, 1.0, 1.0, 1.0, 1.0, 1.0, 1.0, 1.0, 1.0, 1.0, 1.0, 1.0, 1.0, 1.0, 1.0, 1.0, 1.0, 1.0, 1.0, 1.0, 1.0, 1.0, 1.0, 1.0, 1.0, 1.0, 1.0, 1.0, 1.0, 1.0, 1.0, 1.0, 1.0, 1.0, 1.0, 1.0, 1.0, 1.0, 1.0, 1.0, 1.0, 1.0, 1.0, 1.0, 1.0, 1.0, 1.0, 1.0, 1.0, 1.0, 1.0, 1.0, 1.0, 1.0, 1.0, 1.0, 1.0, 1.0, 1.0, 1.0, 1.0, 1.0, 1.0, 1.0, 1.0, 1.0, 1.0, 1.0, 1.0, 1.0, 1.0, 1.0, 1.0, 1.0, 1.0, 1.0, 1.0, 1.0, 1.0, 1.0, 1.0, 1.0, 1.0, 1.0, 1.0, 1.0, 1.0, 1.0, 1.0, 1.0, 1.0, 1.0, 1.0, 1.0, 1.0, 1.0, 1.0, 1.0, 1.0, 1.0, 1.0, 1.0, 1.0, 1.0, 1.0, 1.0, 1.0, 1.0, 1.0, 1.0, 1.0, 1.0, 1.0, 1.0, 1.0, 1.0, 1.0, 1.0, 1.0, 1.0, 1.0, 1.0, 1.0, 1.0, 1.0, 1.0, 1.0, 1.0, 1.0, 1.0, 1.0, 1.0, 1.0, 1.0, 1.0, 1.0, 1.0, 1.0, 1.0, 1.0, 1.0, 1.0, 1.0, 1.0, 1.0, 1.0, 1.0, 1.0, 1.0, 1.0, 1.0, 1.0, 1.0, 1.0, 1.0, 1.0, 1.0, 1.0, 1.0, 1.0, 1.0, 1.0, 1.0, 1.0, 1.0, 1.0, 1.0, 1.0, 1.0, 1.0, 1.0, 1.0, 1.0, 1.0, 1.0, 1.0, 1.0, 1.0, 1.0, 1.0, 1.0, 1.0, 1.0, 1.0, 1.0, 1.0, 1.0, 1.0, 1.0, 1.0, 1.0, 1.0, 1.0, 1.0, 1.0, 1.0, 1.0, 1.0, 1.0, 1.0, 1.0, 1.0, 1.0, 1.0, 1.0, 1.0, 1.0, 1.0, 1.0, 1.0, 1.0, 1.0, 1.0, 1.0, 1.0, 1.0, 1.0, 1.0, 1.0, 1.0, 1.0, 1.0, 1.0, 1.0, 1.0, 1.0, 1.0, 1.0, 1.0, 1.0, 1.0, 1.0, 1.0, 1.0, 1.0, 1.0, 1.0, 1.0, 1.0, 1.0, 1.0, 1.0, 1.0, 1.0, 1.0, 1.0, 1.0, 1.0, 1.0, 1.0, 1.0, 1.0, 1.0, 1.0, 1.0, 1.0, 1.0, 1.0, 1.0, 1.0, 1.0, 1.0, 1.0, 1.0, 1.0, 1.0, 1.0, 1.0, 1.0, 1.0, 1.0, 1.0, 1.0, 1.0, 1.0, 1.0, 1.0, 1.0, 1.0, 1.0, 1.0, 1.0, 1.0, 1.0, 1.0, 1.0, 1.0, 1.0, 1.0, 1.0, 1.0, 1.0, 1.0, 1.0, 1.0, 1.0, 1.0, 1.0, 1.0, 1.0, 1.0, 1.0, 1.0, 1.0, 1.0, 1.0, 1.0, 1.0, 1.0, 1.0, 1.0, 1.0, 1.0, 1.0, 1.0, 1.0, 1.0, 1.0, 1.0, 1.0, 1.0, 1.0, 1.0, 1.0, 1.0, 1.0, 1.0, 1.0, 1.0, 1.0, 1.0, 1.0, 1.0, 1.0, 1.0, 1.0, 1.0, 1.0, 1.0, 1.0, 1.0, 1.0, 1.0, 1.0, 1.0, 1.0, 1.0, 1.0, 1.0, 1.0, 1.0, 1.0, 1.0, 1.0, 1.0, 1.0, 1.0, 1.0, 1.0, 1.0, 1.0, 1.0, 1.0, 1.0, 1.0, 1.0, 1.0, 1.0, 1.0, 1.0, 1.0, 1.0, 1.0, 1.0, 1.0, 1.0, 1.0, 1.0, 1.0, 1.0, 1.0, 1.0, 1.0, 1.0, 1.0, 1.0, 1.0, 1.0, 1.0, 1.0, 1.0, 1.0, 1.0, 1.0, 1.0, 1.0, 1.0, 1.0, 1.0, 1.0, 1.0, 1.0, 1.0, 1.0, 1.0, 1.0, 1.0, 1.0, 1.0, 1.0, 1.0, 1.0, 1.0, 1.0, 1.0, 1.0, 1.0, 1.0, 1.0, 1.0, 1.0, 1.0, 1.0, 1.0, 1.0, 1.0, 1.0, 1.0, 1.0, 1.0, 1.0, 1.0, 1.0, 1.0, 1.0, 1.0, 1.0, 1.0, 1.0, 1.0, 1.0, 1.0, 1.0, 1.0, 1.0, 1.0, 1.0, 1.0, 1.0, 1.0, 1.0, 1.0, 1.0, 1.0, 1.0, 1.0, 1.0, 1.0, 1.0, 1.0, 1.0, 1.0, 1.0, 1.0, 1.0, 1.0, 1.0, 1.0, 1.0, 1.0, 1.0, 1.0, 1.0, 1.0, 1.0, 1.0, 1.0, 1.0, 1.0, 1.0, 1.0, 1.0, 1.0, 1.0, 1.0, 1.0, 1.0, 1.0, 1.0, 1.0, 1.0, 1.0, 1.0, 1.0, 1.0, 1.0, 1.0, 1.0, 1.0, 1.0, 1.0, 1.0, 1.0, 1.0, 1.0, 1.0, 1.0, 1.0, 1.0, 1.0, 1.0, 1.0, 1.0, 1.0, 1.0, 1.0, 1.0, 1.0, 1.0, 1.0, 1.0, 1.0, 1.0, 1.0, 1.0, 1.0, 1.0, 1.0, 1.0, 1.0, 1.0, 1.0, 1.0, 1.0, 1.0, 1.0, 1.0, 1.0, 1.0, 1.0, 1.0, 1.0, 1.0, 1.0, 1.0, 1.0, 1.0, 1.0, 1.0, 1.0, 1.0, 1.0, 1.0, 1.0, 1.0, 1.0, 1.0, 1.0, 1.0, 1.0, 1.0, 1.0, 1.0, 1.0, 1.0, 1.0, 1.0, 1.0, 1.0, 1.0, 1.0, 1.0, 1.0, 1.0, 1.0, 1.0, 1.0, 1.0, 1.0, 1.0, 1.0, 1.0, 1.0, 1.0, 1.0, 1.0, 1.0, 1.0, 1.0, 1.0, 1.0, 1.0, 1.0, 1.0, 1.0, 1.0, 1.0, 1.0, 1.0, 1.0, 1.0, 1.0, 1.0, 1.0, 1.0, 1.0, 1.0, 1.0, 1.0, 1.0, 1.0, 1.0, 1.0, 1.0, 1.0, 1.0, 1.0, 1.0, 1.0, 1.0, 1.0, 1.0, 1.0, 1.0, 1.0, 1.0, 1.0, 1.0, 1.0, 1.0, 1.0, 1.0, 1.0, 1.0, 1.0, 1.0, 1.0, 1.0, 1.0, 1.0, 1.0, 1.0, 1.0, 1.0, 1.0, 1.0, 1.0, 1.0, 1.0, 1.0, 1.0, 1.0, 1.0, 1.0, 1.0, 1.0, 1.0, 1.0, 1.0, 1.0, 1.0, 1.0, 1.0, 1.0, 1.0, 1.0, 1.0, 1.0, 1.0, 1.0, 1.0, 1.0, 1.0, 1.0, 1.0, 1.0, 1.0, 1.0, 1.0, 1.0, 1.0, 1.0, 1.0, 1.0, 1.0, 1.0, 1.0, 1.0, 1.0, 1.0, 1.0, 1.0, 1.0, 1.0, 1.0, 1.0, 1.0, 1.0, 1.0, 1.0, 1.0, 1.0, 1.0, 1.0, 1.0, 1.0, 1.0, 1.0, 1.0, 1.0, 1.0, 1.0, 1.0, 1.0, 1.0, 1.0, 1.0, 1.0, 1.0, 1.0, 1.0, 1.0, 1.0, 1.0, 1.0, 1.0, 1.0, 1.0, 1.0, 1.0, 1.0, 1.0, 1.0, 1.0, 1.0, 1.0, 1.0, 1.0, 1.0, 1.0, 1.0, 1.0, 1.0, 1.0, 1.0, 1.0, 1.0, 1.0, 1.0, 1.0, 1.0, 1.0, 1.0, 1.0, 1.0, 1.0, 1.0, 1.0, 1.0, 1.0, 1.0, 1.0, 1.0, 1.0, 1.0, 1.0, 1.0, 1.0, 1.0, 1.0, 1.0, 1.0, 1.0, 1.0, 1.0, 1.0, 1.0, 1.0, 1.0, 1.0, 1.0, 1.0, 1.0, 1.0, 1.0, 1.0, 1.0, 1.0, 1.0, 1.0, 1.0, 1.0, 1.0, 1.0, 1.0, 1.0, 1.0, 1.0, 1.0, 1.0, 1.0, 1.0, 1.0, 1.0, 1.0, 1.0, 1.0, 1.0, 1.0, 1.0, 1.0, 1.0, 1.0, 1.0, 1.0, 1.0, 1.0, 1.0, 1.0, 1.0, 1.0, 1.0, 1.0, 1.0, 1.0, 1.0, 1.0, 1.0, 1.0, 1.0, 1.0, 1.0, 1.0, 1.0, 1.0, 1.0, 1.0, 1.0, 1.0, 1.0, 1.0, 1.0, 1.0, 1.0, 1.0, 1.0, 1.0, 1.0, 1.0, 1.0, 1.0, 1.0, 1.0, 1.0, 1.0, 1.0, 1.0, 1.0, 1.0, 1.0, 1.0, 1.0, 1.0, 1.0, 1.0, 1.0, 1.0, 1.0, 1.0, 1.0, 1.0, 1.0, 1.0, 1.0, 1.0, 1.0, 1.0, 1.0, 1.0, 1.0, 1.0, 1.0, 1.0, 1.0, 1.0, 1.0, 1.0, 1.0, 1.0, 1.0, 1.0, 1.0, 1.0, 1.0, 1.0, 1.0, 1.0, 1.0, 1.0, 1.0, 1.0, 1.0, 1.0, 1.0, 1.0, 1.0, 1.0, 1.0, 1.0, 1.0, 1.0, 1.0, 1.0, 1.0, 1.0, 1.0, 1.0, 1.0, 1.0, 1.0, 1.0, 1.0, 1.0, 1.0, 1.0, 1.0, 1.0, 1.0, 1.0, 1.0, 1.0, 1.0, 1.0, 1.0, 1.0, 1.0, 1.0, 1.0, 1.0, 1.0, 1.0, 1.0, 1.0, 1.0, 1.0, 1.0, 1.0, 1.0, 1.0, 1.0, 1.0, 1.0, 1.0, 1.0, 1.0, 1.0, 1.0, 1.0, 1.0, 1.0, 1.0, 1.0, 1.0, 1.0, 1.0, 1.0, 1.0, 1.0, 1.0, 1.0, 1.0, 1.0, 1.0, 1.0, 1.0, 1.0, 1.0, 1.0, 1.0, 1.0, 1.0, 1.0, 1.0, 1.0, 1.0, 1.0, 1.0, 1.0, 1.0, 1.0, 1.0, 1.0, 1.0, 1.0, 1.0, 1.0, 1.0, 1.0, 1.0, 1.0, 1.0, 1.0, 1.0, 1.0, 1.0, 1.0, 1.0, 1.0, 1.0, 1.0, 1.0, 1.0, 1.0, 1.0, 1.0, 1.0, 1.0, 1.0, 1.0, 1.0, 1.0, 1.0, 1.0, 1.0, 1.0, 1.0, 1.0, 1.0, 1.0, 1.0, 1.0, 1.0, 1.0, 1.0, 1.0, 1.0, 1.0, 1.0, 1.0, 1.0, 1.0, 1.0, 1.0, 1.0, 1.0, 1.0, 1.0, 1.0, 1.0, 1.0, 1.0, 1.0, 1.0, 1.0, 1.0, 1.0, 1.0, 1.0, 1.0, 1.0, 1.0, 1.0, 1.0, 1.0, 1.0, 1.0, 1.0, 1.0, 1.0, 1.0, 1.0, 1.0, 1.0, 1.0, 1.0, 1.0, 1.0, 1.0, 1.0, 1.0, 1.0, 1.0, 1.0, 1.0, 1.0, 1.0, 1.0, 1.0, 1.0, 1.0, 1.0, 1.0, 1.0, 1.0, 1.0, 1.0, 1.0, 1.0, 1.0, 1.0, 1.0, 1.0, 1.0, 1.0, 1.0, 1.0, 1.0, 1.0, 1.0, 1.0, 1.0, 1.0, 1.0, 1.0, 1.0, 1.0, 1.0, 1.0, 1.0, 1.0, 1.0, 1.0, 1.0, 1.0, 1.0, 1.0, 1.0, 1.0, 1.0, 1.0, 1.0, 1.0, 1.0, 1.0, 1.0, 1.0, 1.0, 1.0, 1.0, 1.0, 1.0, 1.0, 1.0, 1.0, 1.0, 1.0, 1.0, 1.0, 1.0, 1.0, 1.0, 1.0, 1.0, 1.0, 1.0, 1.0, 1.0, 1.0, 1.0, 1.0, 1.0, 1.0, 1.0, 1.0, 1.0, 1.0, 1.0, 1.0, 1.0, 1.0, 1.0, 1.0, 1.0, 1.0, 1.0, 1.0, 1.0, 1.0, 1.0, 1.0, 1.0, 1.0, 1.0, 1.0, 1.0, 1.0, 1.0, 1.0, 1.0, 1.0, 1.0, 1.0, 1.0, 1.0, 1.0, 1.0, 1.0, 1.0, 1.0, 1.0, 1.0, 1.0, 1.0, 1.0, 1.0, 1.0, 1.0, 1.0, 1.0, 1.0, 1.0, 1.0, 1.0, 1.0, 1.0, 1.0, 1.0, 1.0, 1.0, 1.0, 1.0, 1.0, 1.0, 1.0, 1.0, 1.0, 1.0, 1.0, 1.0, 1.0, 1.0, 1.0, 1.0, 1.0, 1.0, 1.0, 1.0, 1.0, 1.0, 1.0, 1.0, 1.0, 1.0, 1.0, 1.0, 1.0, 1.0, 1.0, 1.0, 1.0, 1.0, 1.0, 1.0, 1.0, 1.0, 1.0, 1.0, 1.0, 1.0, 1.0, 1.0, 1.0, 1.0, 1.0, 1.0, 1.0, 1.0, 1.0, 1.0, 1.0, 1.0, 1.0, 1.0, 1.0, 1.0, 1.0, 1.0, 1.0, 1.0, 1.0, 1.0, 1.0, 1.0, 1.0, 1.0, 1.0, 1.0, 1.0, 1.0, 1.0, 1.0, 1.0, 1.0, 1.0, 1.0, 1.0, 1.0, 1.0, 1.0, 1.0, 1.0, 1.0, 1.0, 1.0, 1.0, 1.0, 1.0, 1.0, 1.0, 1.0, 1.0, 1.0, 1.0, 1.0, 1.0, 1.0, 1.0, 1.0, 1.0, 1.0, 1.0, 1.0, 1.0, 1.0, 1.0, 1.0, 1.0, 1.0, 1.0, 1.0, 1.0, 1.0, 1.0])
me_simplerrig.materials.append(mat_npcs)
me_simplerrig.use_remesh_preserve_volume = False
me_simplerrig.use_remesh_preserve_attributes = False
me_simplerrig.use_mirror_x = True
me_simplerrig.auto_texspace = False
me_simplerrig.update()
arm_simplerrig = bpy.data.armatures.new('simplerrig')  # bones are not reproduced

# ---- objects
ob_femalenpc19 = bpy.data.objects.new('femalenpc19', me_simplerrig)
ob_simplerrig = bpy.data.objects.new('simplerrig', arm_simplerrig)

# ---- transforms, parenting, visibility, modifiers, constraints
ob_femalenpc19.parent = ob_simplerrig
ob_femalenpc19.location = (0.0, 0.0, 0.0)
ob_femalenpc19.lineart.crease_threshold = 0.0
ob_femalenpc19.use_mesh_mirror_x = True
_vg = ob_femalenpc19.vertex_groups.new(name='head')
for _i, _w in zip([0, 42, 43, 44, 45, 46, 47, 48, 49, 50, 51, 56, 57, 58, 100, 101, 102, 103, 104, 105, 106, 107, 108, 109, 110, 111, 112, 116, 117, 118, 119, 120, 121, 122, 123, 124, 125, 133, 134, 135, 136, 137, 138], [0.1944, 1.0, 1.0, 1.0, 1.0, 1.0, 1.0, 1.0, 1.0, 1.0, 1.0, 1.0, 1.0, 0.1944, 1.0, 1.0, 1.0, 1.0, 1.0, 1.0, 1.0, 1.0, 1.0, 1.0, 1.0, 1.0, 0.0, 1.0, 1.0, 1.0, 1.0, 1.0, 1.0, 1.0, 1.0, 1.0, 0.9548, 1.0, 1.0, 0.9548, 0.9548, 1.0, 1.0]): _vg.add([_i], _w, 'REPLACE')
_vg = ob_femalenpc19.vertex_groups.new(name='upperribcage')
for _i, _w in zip([0, 2, 3, 6, 25, 42, 43, 44, 45, 46, 47, 48, 49, 50, 51, 56, 57, 58, 60, 61, 64, 83, 100, 101, 102, 103, 104, 105, 106, 107, 108, 109, 110, 111, 112, 116, 117, 118, 119, 120, 121, 122, 123, 124, 125, 133, 134, 135, 136, 137, 138], [0.1862, 1.0, 1.0, 1.0, 0.0, 0.1862, 0.1862, 0.1862, 0.1862, 0.1862, 0.5855, 0.5931, 0.5931, 0.7966, 0.1862, 0.1862, 0.1862, 0.1862, 1.0, 1.0, 1.0, 0.0, 0.1862, 0.1862, 0.1862, 0.1862, 0.9847, 0.1862, 0.5855, 0.5931, 0.5931, 0.7966, 0.1862, 0.9847, 1.0, 1.0, 1.0, 1.0, 1.0, 1.0, 0.9847, 0.9847, 0.9847, 0.9847, 0.9847, 0.1862, 0.1862, 0.9847, 0.9847, 0.5855, 0.5855]): _vg.add([_i], _w, 'REPLACE')
_vg = ob_femalenpc19.vertex_groups.new(name='shoulderRight')
for _i, _w in zip([0, 2, 3, 6, 25, 42, 43, 44, 45, 46, 47, 48, 49, 50, 51, 56, 57, 100, 101, 102, 103, 104, 106, 109, 110, 116, 117, 118, 119, 121, 122, 123, 134], [0.0, 0.0, 1.0, 0.0, 1.0, 0.0, 0.0, 0.0, 0.0, 0.0, 0.0, 0.0, 0.0, 0.0, 0.0, 0.0, 0.0, 0.0, 0.0, 0.0, 0.0, 0.0, 0.0, 0.0, 0.0, 0.0, 0.0, 0.0, 0.0, 0.0, 0.0, 0.0, 0.0]): _vg.add([_i], _w, 'REPLACE')
_vg = ob_femalenpc19.vertex_groups.new(name='shoulderLeft')
for _i, _w in zip([42, 43, 44, 45, 47, 50, 51, 57, 58, 60, 61, 64, 83, 100, 101, 102, 103, 104, 105, 106, 107, 108, 109, 110, 116, 117, 118, 119, 121, 122, 123, 133, 134], [0.0, 0.0, 0.0, 0.0, 0.0, 0.0, 0.0, 0.0, 0.0, 0.0, 1.0, 0.0, 1.0, 0.0, 0.0, 0.0, 0.0, 0.0, 0.0, 0.0, 0.0, 0.0, 0.0, 0.0, 0.0, 0.0, 0.0, 0.0, 0.0, 0.0, 0.0, 0.0, 0.0]): _vg.add([_i], _w, 'REPLACE')
_vg = ob_femalenpc19.vertex_groups.new(name='upperarmRight')
for _i, _w in zip([0, 2, 3, 21, 22, 23, 24, 25, 42, 43, 44, 45, 46, 51, 56, 57], [0.0, 1.0, 0.0, 1.0, 1.0, 1.0, 1.0, 1.0, 0.0, 0.0, 0.0, 0.0, 0.0, 0.0, 0.0, 0.0]): _vg.add([_i], _w, 'REPLACE')
_vg = ob_femalenpc19.vertex_groups.new(name='upperarmLeft')
for _i, _w in zip([58, 60, 61, 79, 80, 81, 82, 83, 100, 101, 102, 103, 105, 110, 133, 134], [0.0, 1.0, 0.0, 1.0, 1.0, 1.0, 1.0, 1.0, 0.0, 0.0, 0.0, 0.0, 0.0, 0.0, 0.0, 0.0]): _vg.add([_i], _w, 'REPLACE')
_vg = ob_femalenpc19.vertex_groups.new(name='lowerarmRight')
for _i, _w in zip([21, 22, 23, 24, 26, 27, 28, 29], [0.9978, 0.3307, 0.1209, 0.9988, 1.0, 1.0, 1.0, 1.0]): _vg.add([_i], _w, 'REPLACE')
_vg = ob_femalenpc19.vertex_groups.new(name='lowerarmLeft')
for _i, _w in zip([79, 80, 81, 82, 84, 85, 86, 87], [0.9978, 0.3307, 0.1209, 0.9988, 1.0, 1.0, 1.0, 1.0]): _vg.add([_i], _w, 'REPLACE')
_vg = ob_femalenpc19.vertex_groups.new(name='palmRight')
for _i, _w in zip([26, 27, 28, 30, 31, 32], [0.9981, 0.9966, 1.0, 1.0, 1.0, 0.9971]): _vg.add([_i], _w, 'REPLACE')
_vg = ob_femalenpc19.vertex_groups.new(name='palmLeft')
for _i, _w in zip([84, 85, 86, 88, 89, 90], [0.9981, 0.9966, 1.0, 1.0, 1.0, 0.9971]): _vg.add([_i], _w, 'REPLACE')
_vg = ob_femalenpc19.vertex_groups.new(name='thumbbaseRight')
for _i, _w in zip([31, 32, 37, 39], [0.1163, 0.9795, 1.0, 1.0]): _vg.add([_i], _w, 'REPLACE')
_vg = ob_femalenpc19.vertex_groups.new(name='thumbbaseLeft')
for _i, _w in zip([89, 90, 95, 97], [0.1163, 0.9795, 1.0, 1.0]): _vg.add([_i], _w, 'REPLACE')
_vg = ob_femalenpc19.vertex_groups.new(name='thumbRight')
for _i, _w in zip([32, 37, 38, 39], [1.0, 1.0, 1.0, 1.0]): _vg.add([_i], _w, 'REPLACE')
_vg = ob_femalenpc19.vertex_groups.new(name='thumbLeft')
for _i, _w in zip([90, 95, 96, 97], [1.0, 1.0, 1.0, 1.0]): _vg.add([_i], _w, 'REPLACE')
_vg = ob_femalenpc19.vertex_groups.new(name='fingerbaseRight')
for _i, _w in zip([30, 31, 32, 33, 34, 35], [1.0, 1.0, 0.9995, 1.0, 0.9989, 0.9859]): _vg.add([_i], _w, 'REPLACE')
_vg = ob_femalenpc19.vertex_groups.new(name='fingerbaseLeft')
for _i, _w in zip([88, 89, 90, 91, 92, 93], [1.0, 1.0, 0.9995, 1.0, 0.9989, 0.9859]): _vg.add([_i], _w, 'REPLACE')
_vg = ob_femalenpc19.vertex_groups.new(name='fingertipsRight')
for _i, _w in zip([33, 34, 35, 36], [1.0, 1.0, 1.0, 1.0]): _vg.add([_i], _w, 'REPLACE')
_vg = ob_femalenpc19.vertex_groups.new(name='fingertipsLeft')
for _i, _w in zip([91, 92, 93, 94], [1.0, 1.0, 1.0, 1.0]): _vg.add([_i], _w, 'REPLACE')
_vg = ob_femalenpc19.vertex_groups.new(name='lowerribcage')
for _i, _w in zip([0, 2, 3, 5, 6, 25, 41, 42, 43, 44, 45, 46, 47, 48, 49, 50, 51, 55, 56, 57, 58, 60, 61, 63, 64, 83, 99, 100, 101, 102, 103, 104, 105, 106, 107, 108, 109, 110, 111, 112, 115, 116, 117, 118, 119, 120, 121, 122, 123, 124, 125, 128, 131, 132, 133, 134, 135, 136], [1.0, 1.0, 0.0, 1.0, 1.0, 0.0, 1.0, 0.0, 0.0, 0.0, 0.0, 0.0, 0.0, 0.0, 0.0, 0.0, 0.0, 0.1307, 0.0, 0.0, 1.0, 1.0, 0.0, 1.0, 1.0, 0.0, 1.0, 0.0, 0.0, 0.0, 0.0, 0.0, 0.0, 0.0, 0.0, 0.0, 0.0, 0.0, 1.0, 1.0, 0.2613, 0.0, 0.0, 0.0, 0.0, 0.0, 0.0, 0.0, 0.0, 0.0, 0.0, 0.2613, 0.2613, 0.1307, 0.0, 0.0, 0.0, 0.0]): _vg.add([_i], _w, 'REPLACE')
_vg = ob_femalenpc19.vertex_groups.new(name='lowerback')
for _i, _w in zip([1, 4, 5, 6, 7, 8, 11, 41, 52, 53, 54, 55, 59, 62, 63, 64, 65, 66, 69, 99, 113, 114, 115, 126, 127, 128, 129, 130, 131, 132], [1.0, 1.0, 1.0, 1.0, 1.0, 0.0, 0.0, 1.0, 0.0, 1.0, 0.0571, 1.0, 1.0, 1.0, 1.0, 1.0, 1.0, 0.0, 0.0, 1.0, 1.0, 1.0, 1.0, 0.0, 1.0, 0.0, 0.0571, 1.0, 1.0, 1.0]): _vg.add([_i], _w, 'REPLACE')
_vg = ob_femalenpc19.vertex_groups.new(name='thighLeft')
for _i, _w in zip([4, 8, 10, 52, 53, 54, 55, 59, 62, 65, 66, 67, 68, 69, 70, 73, 74, 75, 76, 77, 78, 90, 98, 113, 114, 115, 126, 127, 128, 129, 130, 131, 132], [0.0, 0.0, 0.0, 0.0, 0.0, 0.0, 0.04677, 1.0, 1.0, 0.0, 1.0, 1.0, 1.0, 1.0, 0.0, 0.0, 0.0, 0.0, 0.0, 0.0, 0.0, 3.497e-06, 0.04113, 1.0, 1.0, 0.09354, 1.0, 1.0, 1.0, 1.0, 0.2186, 0.5665, 1.0]): _vg.add([_i], _w, 'REPLACE')
_vg = ob_femalenpc19.vertex_groups.new(name='thighRight')
for _i, _w in zip([1, 4, 7, 8, 9, 10, 11, 12, 15, 16, 17, 18, 19, 20, 32, 40, 52, 53, 54, 55, 62, 66, 68, 113, 114, 115, 126, 127, 128, 129, 130, 131, 132], [1.0, 1.0, 0.0, 1.0, 1.0, 1.0, 1.0, 0.0, 0.0, 0.0, 0.0, 0.0, 0.0, 0.0, 3.497e-06, 0.04113, 1.0, 1.0, 1.0, 1.0, 0.0, 0.0, 0.0, 1.0, 1.0, 0.09354, 0.0, 0.0, 1.0, 0.0, 0.2186, 0.5665, 0.04677]): _vg.add([_i], _w, 'REPLACE')
_vg = ob_femalenpc19.vertex_groups.new(name='shinRight')
for _i, _w in zip([1, 8, 9, 10, 11, 12, 13, 14, 15, 16, 17, 18, 19, 20, 40, 52, 54, 66, 128, 129], [0.0, 1.0, 0.5105, 1.0, 0.1627, 1.0, 0.4318, 1.0, 0.401, 0.0, 0.0, 0.0, 0.0, 0.0, 0.9661, 1.0, 1.0, 0.0, 1.0, 1.0]): _vg.add([_i], _w, 'REPLACE')
_vg = ob_femalenpc19.vertex_groups.new(name='shinLeft')
for _i, _w in zip([8, 54, 59, 66, 67, 68, 69, 70, 71, 72, 73, 74, 75, 76, 77, 78, 98, 126, 128, 129], [0.0, 1.0, 0.0, 1.0, 0.5105, 1.0, 0.1627, 1.0, 0.4318, 1.0, 0.401, 0.0, 0.0, 0.0, 0.0, 0.0, 0.9661, 1.0, 1.0, 1.0]): _vg.add([_i], _w, 'REPLACE')
_vg = ob_femalenpc19.vertex_groups.new(name='tarsalRight')
_vg.add([16, 17, 18, 19, 20], 1.0, 'REPLACE')
_vg = ob_femalenpc19.vertex_groups.new(name='tarsalLeft')
_vg.add([74, 75, 76, 77, 78], 1.0, 'REPLACE')
_vg = ob_femalenpc19.vertex_groups.new(name='toesRight')
_vg.add([18, 19, 20], 1.0, 'REPLACE')
_vg = ob_femalenpc19.vertex_groups.new(name='toesLeft')
_vg.add([76, 77, 78], 1.0, 'REPLACE')
_vg = ob_femalenpc19.vertex_groups.new(name='toeRight')
_vg.add([12, 13, 14, 15, 16, 17, 18, 19, 20], 1.0, 'REPLACE')
_vg = ob_femalenpc19.vertex_groups.new(name='footRight')
for _i, _w in zip([10, 12, 13, 14, 15, 16, 17, 20, 40], [0.0, 1.0, 1.0, 1.0, 1.0, 1.0, 1.0, 1.0, 0.0]): _vg.add([_i], _w, 'REPLACE')
_vg = ob_femalenpc19.vertex_groups.new(name='toeLeft')
_vg.add([70, 71, 72, 73, 74, 75, 76, 77, 78], 1.0, 'REPLACE')
_vg = ob_femalenpc19.vertex_groups.new(name='footLeft')
for _i, _w in zip([68, 70, 71, 72, 73, 74, 75, 78, 98], [0.0, 1.0, 1.0, 1.0, 1.0, 1.0, 1.0, 1.0, 0.0]): _vg.add([_i], _w, 'REPLACE')
_m = ob_femalenpc19.modifiers.new('Armature', 'ARMATURE')
_m.object = ob_simplerrig
ob_simplerrig.location = (0.0, 0.0, 0.0)
ob_simplerrig.show_in_front = True
ob_simplerrig.lineart.crease_threshold = 0.0

# ---- collection membership
col_collection_1.objects.link(ob_femalenpc19)
col_collection_2.objects.link(ob_simplerrig)

# ---- scene / render settings (as saved in the file)
scene.frame_start = 1; scene.frame_end = 960; scene.frame_set(-9)
scene.render.engine = 'BLENDER_EEVEE_NEXT'
scene.render.image_settings.color_mode = 'RGB'
scene.render.image_settings.compression = 100
scene.render.resolution_x = 1080
scene.render.resolution_y = 1920
scene.render.resolution_percentage = 20
scene.render.fps = 60
scene.render.dither_intensity = 0.0
scene.cycles.use_denoising = False
scene.cycles.samples = 10
scene.cycles.sampling_pattern = 'TABULATED_SOBOL'
scene.cycles.light_sampling_threshold = 0.0
scene.cycles.use_adaptive_sampling = False
scene.cycles.use_light_tree = False
scene.cycles.blur_glossy = 0.0
scene.cycles.volume_bounces = 1
scene.cycles.pixel_filter_type = 'GAUSSIAN'
scene.cycles.sample_clamp_indirect = 0.0
scene.view_settings.view_transform = 'Standard'
bpy.context.view_layer.update()

# ---- added for rendering (the .blend has no active camera): camera
cam_auto = bpy.data.cameras.new('AutoCamera')
cam_auto.lens = 50.0
cam_auto.sensor_width = 36.0
cam_auto.clip_end = 1000.0
ob_auto_camera = bpy.data.objects.new('AutoCamera', cam_auto)
scene.collection.objects.link(ob_auto_camera)
ob_auto_camera.location = (1.86138, -2.18378, 2.41633)
ob_auto_camera.rotation_euler = (1.09748, -7.21219e-08, 0.694738)
scene.camera = ob_auto_camera
bpy.context.view_layer.update()

